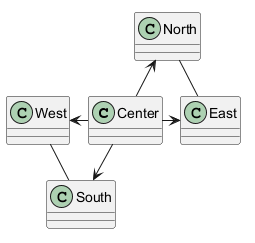

The diagram above was rendered by PlantUML. Its source (embedded in the PNG):
@startuml
class Center
class North
class South
class East
class West
Center -up-> North
Center -down-> South
Center -left-> West
Center -right-> East
North -r- East
South -l- West
@enduml